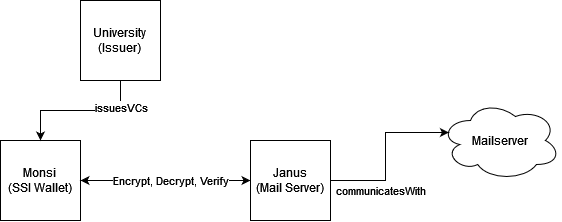

The diagram above was exported from draw.io. Its source (the exported page's mxGraphModel, read from the mxfile embedded in the PNG):
<mxGraphModel dx="662" dy="345" grid="1" gridSize="10" guides="1" tooltips="1" connect="1" arrows="1" fold="1" page="1" pageScale="1" pageWidth="850" pageHeight="1100" math="0" shadow="0" extFonts="Permanent Marker^https://fonts.googleapis.com/css?family=Permanent+Marker">
  <root>
    <mxCell id="0" />
    <mxCell id="1" parent="0" />
    <mxCell id="rpL9eednPGexUsjs9589-1" value="Monsi&lt;br&gt;(SSI Wallet)" style="whiteSpace=wrap;html=1;aspect=fixed;" vertex="1" parent="1">
      <mxGeometry x="150" y="370" width="80" height="80" as="geometry" />
    </mxCell>
    <mxCell id="rpL9eednPGexUsjs9589-7" value="" style="edgeStyle=orthogonalEdgeStyle;rounded=0;orthogonalLoop=1;jettySize=auto;html=1;startArrow=classic;startFill=1;" edge="1" parent="1" source="rpL9eednPGexUsjs9589-2" target="rpL9eednPGexUsjs9589-1">
      <mxGeometry relative="1" as="geometry" />
    </mxCell>
    <mxCell id="rpL9eednPGexUsjs9589-9" value="Encrypt, Decrypt, Verify" style="edgeLabel;html=1;align=center;verticalAlign=middle;resizable=0;points=[];" vertex="1" connectable="0" parent="rpL9eednPGexUsjs9589-7">
      <mxGeometry x="-0.1933" y="3" relative="1" as="geometry">
        <mxPoint x="-12" y="-3" as="offset" />
      </mxGeometry>
    </mxCell>
    <mxCell id="rpL9eednPGexUsjs9589-2" value="Janus&lt;br&gt;(Mail Server)" style="whiteSpace=wrap;html=1;aspect=fixed;" vertex="1" parent="1">
      <mxGeometry x="400" y="370" width="80" height="80" as="geometry" />
    </mxCell>
    <mxCell id="rpL9eednPGexUsjs9589-3" value="Mailserver" style="ellipse;shape=cloud;whiteSpace=wrap;html=1;" vertex="1" parent="1">
      <mxGeometry x="590" y="330" width="120" height="80" as="geometry" />
    </mxCell>
    <mxCell id="rpL9eednPGexUsjs9589-4" value="communicatesWith" style="edgeStyle=orthogonalEdgeStyle;rounded=0;orthogonalLoop=1;jettySize=auto;html=1;exitX=1;exitY=0.5;exitDx=0;exitDy=0;entryX=0.07;entryY=0.4;entryDx=0;entryDy=0;entryPerimeter=0;" edge="1" parent="1" source="rpL9eednPGexUsjs9589-2" target="rpL9eednPGexUsjs9589-3">
      <mxGeometry x="-0.3947" y="-10" relative="1" as="geometry">
        <mxPoint as="offset" />
      </mxGeometry>
    </mxCell>
    <mxCell id="rpL9eednPGexUsjs9589-12" style="edgeStyle=orthogonalEdgeStyle;rounded=0;orthogonalLoop=1;jettySize=auto;html=1;exitX=0.5;exitY=1;exitDx=0;exitDy=0;" edge="1" parent="1" source="rpL9eednPGexUsjs9589-11" target="rpL9eednPGexUsjs9589-1">
      <mxGeometry relative="1" as="geometry" />
    </mxCell>
    <mxCell id="rpL9eednPGexUsjs9589-13" value="issuesVCs" style="edgeLabel;html=1;align=center;verticalAlign=middle;resizable=0;points=[];" vertex="1" connectable="0" parent="rpL9eednPGexUsjs9589-12">
      <mxGeometry x="-0.619" y="1" relative="1" as="geometry">
        <mxPoint as="offset" />
      </mxGeometry>
    </mxCell>
    <mxCell id="rpL9eednPGexUsjs9589-11" value="University&lt;br&gt;(Issuer)" style="whiteSpace=wrap;html=1;aspect=fixed;" vertex="1" parent="1">
      <mxGeometry x="230" y="230" width="80" height="80" as="geometry" />
    </mxCell>
  </root>
</mxGraphModel>